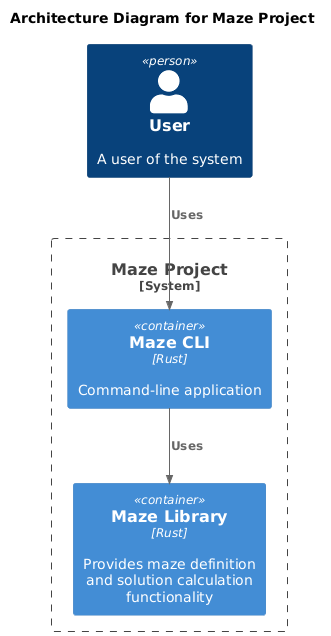

The diagram above was rendered by PlantUML. Its source (embedded in the PNG):
@startuml

!include https://raw.githubusercontent.com/plantuml-stdlib/C4-PlantUML/master/C4_Container.puml

title Architecture Diagram for Maze Project

Person(user, "User", "A user of the system")
System_Boundary(c1, "Maze Project") {
    Container(cli_app, "Maze CLI", "Rust", "Command-line application ")
    Container(maze_library, "Maze Library", "Rust", "Provides maze definition and solution calculation functionality")
}

Rel(user, cli_app, "Uses")
Rel(cli_app, maze_library, "Uses")
@enduml